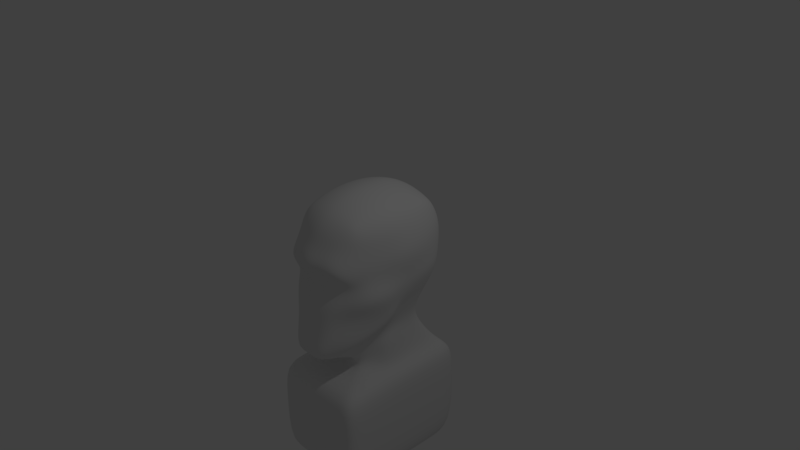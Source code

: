 # Source: humanMale.blend  (saved by Blender 2.78.0; exported with 4.5.12 LTS)
import bpy
from mathutils import Matrix  # noqa: F401  (used for matrix-valued properties, if any)

bpy.ops.wm.read_factory_settings(use_empty=True)
scene = bpy.context.scene
scene.name = 'Scene'

# ---- collections
col_collection_1 = bpy.data.collections.new('Collection 1'); scene.collection.children.link(col_collection_1)

# ---- materials (node trees are filled in below, after node groups)
mat_material = bpy.data.materials.new('Material')
mat_material.alpha_threshold = 0.0
mat_material.use_transparent_shadow = False
mat_material.roughness = 0.5
mat_material.line_color = (0.0, 0.0, 0.0, 1.0)

# ---- material node trees

# ---- world
world_world = bpy.data.worlds.new('World'); scene.world = world_world
world_world.color = (0.05088, 0.05088, 0.05088)
world_world.use_sun_shadow = False
world_world.sun_shadow_jitter_overblur = 0.0
world_world.cycles.sampling_method = 'MANUAL'

# ---- cameras
cam_camera = bpy.data.cameras.new('Camera')
cam_camera.clip_end = 100.0
cam_camera.lens = 35.0
cam_camera.sensor_width = 32.0
cam_camera.sensor_height = 18.0
cam_camera.ortho_scale = 7.314
cam_camera.dof.focus_distance = 0.0
cam_camera.dof.aperture_fstop = 128.0

# ---- lights
light_lamp = bpy.data.lights.new('Lamp', 'POINT')
light_lamp.transmission_factor = 0.0
light_lamp.cutoff_distance = 30.0
light_lamp.energy = 100.0
light_lamp.shadow_buffer_clip_start = 1.001
light_lamp.shadow_soft_size = 0.1
light_lamp.shadow_maximum_resolution = 0.006
light_lamp.use_absolute_resolution = True

# ---- meshes
me_cube = bpy.data.meshes.new('Cube')
me_cube.from_pydata([(0.4919, 0.57, -0.4813), (0.3225, -0.9036, -0.9985), (0.4483, 0.6596, 0.6952), (0.4337, -0.6185, 0.7206), (0.5504, -0.002125, -0.5378), (0.0, 0.68, -0.56), (0.5459, 0.7459, 0.06786), (0.0, -1.1, -1.1), (0.5052, -0.6817, -0.02584), (0.5204, 0.04478, 0.8072), (0.0, 0.6972, 0.7927), (0.0, -0.7087, 0.8124), (0.0, 0.9121, 0.08203), (0.0, -0.991, -0.02179), (0.7, -2.98e-07, 0.0), (0.0, 0.05331, 0.9983), (0.7, 1.0, -3.0), (0.7, 1.0, -2.0), (0.7, -1.0, -2.0), (0.7, -5.96e-08, -2.0), (0.0, 1.0, -2.0), (0.0, -1.0, -2.0), (0.7, 1.0, -1.5), (0.7, -1.0, -3.0), (0.7, -5.96e-08, -3.0), (0.0, 1.0, -3.0), (0.0, -1.0, -3.0), (0.0, 1.192e-07, -3.0), (0.7, -5.96e-08, -1.5), (0.0, 0.7, -1.6), (0.7, -1.0, -1.5), (0.0, -1.0, -1.5), (0.3839, 0.5574, -1.099), (0.2894, -0.46, -1.25), (0.4894, -0.1, -1.05), (0.0, 0.66, -1.05), (0.0, -0.46, -1.25), (0.4894, 0.86, -1.45), (0.4894, -0.1, -1.45), (0.0, 0.66, -1.45), (0.2894, -0.46, -1.45), (0.0, -0.46, -1.45), (0.2947, -0.73, -1.125), (0.4213, -0.1755, -0.9199), (0.0, -0.73, -1.125), (0.391, 0.4528, -0.8793), (0.0, 0.63, -0.875), (0.5391, 0.6628, -0.2988), (0.4216, -0.7494, -0.5127), (1.192e-07, 0.8, -0.35), (0.0, -1.032, -0.5481), (0.644, -0.03883, -0.3361), (0.588, -0.1777, -0.6723), (0.539, 0.3122, -0.5012), (0.5192, 0.3944, 0.7814), (0.6958, 0.4298, 0.05773), (0.0, 0.3977, 0.9635), (0.7, 0.5, -2.0), (0.7, 0.5, -3.0), (0.0, 0.5, -3.0), (0.7, 0.5, -1.5), (0.4367, 0.2287, -1.075), (0.4894, 0.38, -1.45), (0.417, 0.1546, -0.8964), (0.6181, 0.3639, -0.3132), (0.5303, 0.7489, 0.4082), (0.4932, -0.7033, 0.407), (0.0, 0.9183, 0.4385), (0.0, -0.9338, 0.4394), (0.7, 0.04482, 0.4579), (0.6751, 0.4282, 0.4444), (0.5587, -0.4851, -0.8148), (0.4293, -0.7926, -0.9574), (0.5025, -0.2389, 0.7981), (0.4687, -0.4654, 0.7615), (0.6521, -0.291, 0.0021), (0.5952, -0.5656, -0.01315), (0.0, -0.2468, 0.9846), (0.0, -0.5025, 0.922), (0.7, -0.3333, -2.0), (0.7, -0.6667, -2.0), (0.7, -0.3333, -3.0), (0.7, -0.6667, -3.0), (0.0, -0.6667, -3.0), (0.0, -0.3333, -3.0), (0.7, -0.6667, -1.5), (0.7, -0.3333, -1.5), (0.4228, -0.22, -1.117), (0.3561, -0.34, -1.183), (0.3561, -0.34, -1.45), (0.4228, -0.22, -1.45), (0.3369, -0.5452, -1.057), (0.3791, -0.3603, -0.9883), (0.6812, -0.3338, -0.3985), (0.5183, -0.6287, -0.4609), (0.647, -0.2483, 0.4378), (0.5847, -0.5031, 0.4186), (0.4895, 0.7132, 0.5669), (0.4759, -0.6743, 0.5944), (0.0, 0.8476, 0.6114), (0.0, -0.8478, 0.6441), (0.6306, 0.04826, 0.6504), (0.6114, 0.411, 0.6251), (0.6086, -0.2465, 0.6428), (0.556, -0.489, 0.6151), (0.0, -1.1, 0.225), (0.75, -3.576e-07, 0.25), (0.6975, 0.4327, 0.2526), (0.5423, 0.7547, 0.2404), (0.5129, -0.8494, 0.09848), (0.0, 0.9314, 0.2651), (0.6711, -0.2738, 0.2255), (0.6051, -0.5369, 0.2083), (0.5507, 0.7151, -0.1138), (0.4713, -0.8127, -0.2639), (0.0, 0.8604, -0.1268), (0.0, -1.006, -0.2794), (0.672, -0.01941, -0.1681), (0.7003, 0.4182, -0.1189), (0.7206, -0.312, -0.2027), (0.6692, -0.6046, -0.2374), (0.0, -1.064, -0.823), (0.4834, -0.05423, -0.7186), (0.4389, 0.4919, -0.6685), (0.0, 0.6345, -0.7193), (0.3694, -0.8992, -0.7688), (0.666, -0.1082, -0.5042), (0.4778, 0.245, -0.6834), (0.5699, -0.4094, -0.6067), (0.4738, -0.7106, -0.7092), (0.3517, 0.6443, -0.4963), (0.1758, 0.6622, -0.5282), (0.2, -1.1, -1.1), (0.1, -1.1, -1.1), (0.3185, 0.689, 0.727), (0.1603, 0.7012, 0.7642), (0.3213, -0.6591, 0.7594), (0.1652, -0.6944, 0.7959), (0.3552, 0.8603, 0.07827), (0.1776, 0.8996, 0.08774), (0.3622, -0.801, -0.02739), (0.1846, -0.8581, -0.02382), (0.1839, 0.04756, 0.97), (0.3631, 0.04488, 0.906), (0.4667, 1.0, -2.0), (0.2333, 1.0, -2.0), (0.4667, -1.0, -2.0), (0.2333, -1.0, -2.0), (0.4667, 1.0, -3.0), (0.2333, 1.0, -3.0), (0.4667, -1.0, -3.0), (0.2333, -1.0, -3.0), (0.4667, 0.0, -3.0), (0.2333, 5.96e-08, -3.0), (0.4667, 0.9, -1.533), (0.2333, 0.8, -1.567), (0.2333, -1.0, -1.5), (0.4667, -1.0, -1.5), (0.2559, 0.5916, -1.083), (0.128, 0.6258, -1.066), (0.193, -0.46, -1.25), (0.09648, -0.46, -1.25), (0.3263, 0.7933, -1.45), (0.1631, 0.7267, -1.45), (0.09648, -0.46, -1.45), (0.193, -0.46, -1.45), (0.2751, 0.533, -0.8736), (0.1375, 0.5815, -0.8743), (0.09824, -0.73, -1.125), (0.1965, -0.73, -1.125), (0.2943, -0.9625, -0.537), (0.1493, -1.01, -0.5449), (0.3948, 0.7777, -0.3102), (0.1974, 0.7889, -0.3301), (0.4667, 0.5, -3.0), (0.2333, 0.5, -3.0), (0.1815, 0.3993, 0.928), (0.3611, 0.3963, 0.8656), (0.3629, -0.841, 0.4147), (0.184, -0.9016, 0.4293), (0.3571, 0.8568, 0.4111), (0.1788, 0.8973, 0.4265), (0.4667, -0.3333, -3.0), (0.2333, -0.3333, -3.0), (0.4667, -0.6667, -3.0), (0.2333, -0.6667, -3.0), (0.178, -0.2468, 0.9557), (0.3511, -0.2413, 0.8944), (0.169, -0.4943, 0.8971), (0.3321, -0.4758, 0.8442), (0.3321, 0.8034, 0.5713), (0.1663, 0.8337, 0.5932), (0.3394, -0.7695, 0.6081), (0.1731, -0.8241, 0.6315), (0.383, -0.9944, 0.2035), (0.1915, -1.047, 0.2142), (0.3609, 0.8694, 0.2452), (0.1804, 0.9086, 0.2578), (0.375, 0.819, -0.116), (0.1875, 0.8442, -0.1212), (0.3337, -0.9261, -0.2751), (0.17, -0.9794, -0.2778), (0.2494, -1.017, -0.8108), (0.1254, -1.052, -0.8204), (0.3148, 0.5743, -0.6718), (0.1574, 0.6044, -0.6955)], [], [(104, 74, 3, 98), (197, 139, 12, 110), (173, 131, 5, 49), (201, 141, 13, 116), (193, 137, 11, 100), (120, 76, 8, 114), (118, 55, 14, 117), (102, 54, 9, 101), (188, 78, 11, 137), (176, 56, 15, 142), (85, 30, 18, 80), (60, 28, 19, 57), (147, 21, 26, 151), (80, 18, 23, 82), (156, 31, 21, 147), (154, 22, 17, 144), (175, 153, 27, 59), (185, 151, 26, 83), (57, 19, 24, 58), (144, 17, 16, 148), (168, 44, 36, 161), (91, 42, 33, 88), (155, 29, 39, 163), (86, 28, 38, 90), (158, 32, 37, 162), (161, 36, 41, 164), (61, 34, 38, 62), (88, 33, 40, 89), (63, 43, 34, 61), (157, 30, 40, 165), (166, 45, 32, 158), (60, 22, 37, 62), (204, 123, 45, 166), (127, 122, 43, 63), (72, 1, 42, 91), (133, 7, 44, 168), (53, 64, 51, 4), (129, 94, 48, 125), (203, 171, 50, 121), (199, 173, 49, 115), (126, 52, 43, 122), (0, 47, 64, 53), (123, 127, 63, 45), (28, 60, 62, 38), (45, 63, 61, 32), (32, 61, 62, 37), (17, 57, 58, 16), (149, 175, 59, 25), (22, 60, 57, 17), (135, 10, 56, 176), (97, 2, 54, 102), (113, 6, 55, 118), (108, 65, 70, 107), (107, 70, 69, 106), (195, 179, 68, 105), (191, 181, 67, 99), (112, 96, 66, 109), (106, 69, 95, 111), (111, 95, 96, 112), (126, 51, 93, 128), (128, 93, 94, 129), (52, 71, 92, 43), (71, 72, 91, 92), (34, 87, 90, 38), (87, 88, 89, 90), (30, 85, 89, 40), (85, 86, 90, 89), (43, 92, 87, 34), (92, 91, 88, 87), (153, 183, 84, 27), (183, 185, 83, 84), (19, 79, 81, 24), (79, 80, 82, 81), (28, 86, 79, 19), (86, 85, 80, 79), (142, 15, 77, 186), (186, 77, 78, 188), (117, 14, 75, 119), (119, 75, 76, 120), (101, 9, 73, 103), (103, 73, 74, 104), (95, 103, 104, 96), (69, 101, 103, 95), (135, 191, 99, 10), (65, 97, 102, 70), (70, 102, 101, 69), (179, 193, 100, 68), (96, 104, 98, 66), (75, 111, 112, 76), (14, 106, 111, 75), (76, 112, 109, 8), (141, 195, 105, 13), (55, 107, 106, 14), (6, 108, 107, 55), (181, 197, 110, 67), (93, 119, 120, 94), (51, 117, 119, 93), (47, 113, 118, 64), (139, 199, 115, 12), (64, 118, 117, 51), (94, 120, 114, 48), (171, 201, 116, 50), (71, 128, 129, 72), (52, 126, 128, 71), (0, 53, 127, 123), (51, 126, 122, 4), (133, 203, 121, 7), (72, 129, 125, 1), (53, 4, 122, 127), (130, 0, 123, 204), (5, 131, 205, 124), (131, 130, 204, 205), (1, 125, 202, 132), (132, 202, 203, 133), (48, 114, 200, 170), (170, 200, 201, 171), (6, 113, 198, 138), (138, 198, 199, 139), (65, 108, 196, 180), (180, 196, 197, 181), (8, 109, 194, 140), (140, 194, 195, 141), (66, 98, 192, 178), (178, 192, 193, 179), (2, 97, 190, 134), (134, 190, 191, 135), (73, 187, 189, 74), (187, 186, 188, 189), (9, 143, 187, 73), (143, 142, 186, 187), (81, 82, 184, 182), (182, 184, 185, 183), (24, 81, 182, 152), (152, 182, 183, 153), (97, 65, 180, 190), (190, 180, 181, 191), (109, 66, 178, 194), (194, 178, 179, 195), (2, 134, 177, 54), (134, 135, 176, 177), (16, 58, 174, 148), (148, 174, 175, 149), (113, 47, 172, 198), (198, 172, 173, 199), (125, 48, 170, 202), (202, 170, 171, 203), (1, 132, 169, 42), (132, 133, 168, 169), (124, 205, 167, 46), (205, 204, 166, 167), (46, 167, 159, 35), (167, 166, 158, 159), (31, 156, 164, 41), (156, 157, 165, 164), (33, 160, 165, 40), (160, 161, 164, 165), (35, 159, 163, 39), (159, 158, 162, 163), (22, 154, 162, 37), (154, 155, 163, 162), (42, 169, 160, 33), (169, 168, 161, 160), (20, 145, 149, 25), (145, 144, 148, 149), (82, 23, 150, 184), (184, 150, 151, 185), (58, 24, 152, 174), (174, 152, 153, 175), (29, 155, 145, 20), (155, 154, 144, 145), (30, 157, 146, 18), (157, 156, 147, 146), (18, 146, 150, 23), (146, 147, 151, 150), (54, 177, 143, 9), (177, 176, 142, 143), (74, 189, 136, 3), (189, 188, 137, 136), (98, 3, 136, 192), (192, 136, 137, 193), (114, 8, 140, 200), (200, 140, 141, 201), (47, 0, 130, 172), (172, 130, 131, 173), (108, 6, 138, 196), (196, 138, 139, 197)])
me_cube.polygons.foreach_set('use_smooth', [True] * 186)
me_cube.materials.append(mat_material)
me_cube.use_remesh_preserve_volume = False
me_cube.use_remesh_preserve_attributes = False
me_cube.use_mirror_vertex_groups = False
me_cube.update()

# ---- objects
ob_cube = bpy.data.objects.new('Cube', me_cube)
ob_lamp = bpy.data.objects.new('Lamp', light_lamp)
ob_camera = bpy.data.objects.new('Camera', cam_camera)

# ---- transforms, parenting, visibility, modifiers, constraints
ob_cube.location = (0.0, 0.0, 0.0)
ob_cube.lock_rotations_4d = False
ob_cube.empty_display_type = 'ARROWS'
ob_cube.lineart.crease_threshold = 0.0
_m = ob_cube.modifiers.new('Mirror', 'MIRROR')
_m.use_clip = True
_m = ob_cube.modifiers.new('Subsurf', 'SUBSURF')
_m.uv_smooth = 'PRESERVE_CORNERS'
_m.quality = 2
_m.levels = 2
_m.show_only_control_edges = False
ob_lamp.location = (4.076, 1.005, 5.904)
ob_lamp.rotation_euler = (0.6503, 0.05522, 1.866)
ob_lamp.lock_rotations_4d = False
ob_lamp.empty_display_type = 'ARROWS'
ob_lamp.color = (0.0, 0.0, 0.0, 0.0)
ob_lamp.hide_viewport = True
ob_lamp.lineart.crease_threshold = 0.0
ob_camera.location = (7.481, -6.508, 5.344)
ob_camera.rotation_euler = (1.109, 0.0, 0.8149)
ob_camera.lock_rotations_4d = False
ob_camera.empty_display_type = 'ARROWS'
ob_camera.color = (0.0, 0.0, 0.0, 0.0)
ob_camera.hide_viewport = True
ob_camera.display_type = 'WIRE'
ob_camera.lineart.crease_threshold = 0.0

# ---- collection membership
col_collection_1.objects.link(ob_cube)
col_collection_1.objects.link(ob_lamp)
col_collection_1.objects.link(ob_camera)

# ---- scene / render settings (as saved in the file)
scene.camera = ob_camera
scene.frame_start = 1; scene.frame_end = 250; scene.frame_set(1)
scene.render.engine = 'BLENDER_EEVEE_NEXT'
scene.render.resolution_percentage = 50
scene.render.dither_intensity = 0.0
scene.cycles.use_denoising = False
scene.cycles.samples = 128
scene.cycles.sampling_pattern = 'TABULATED_SOBOL'
scene.cycles.light_sampling_threshold = 0.0
scene.cycles.use_adaptive_sampling = False
scene.cycles.use_light_tree = False
scene.cycles.blur_glossy = 0.0
scene.cycles.sample_clamp_indirect = 0.0
scene.view_settings.view_transform = 'Standard'
bpy.context.view_layer.update()
